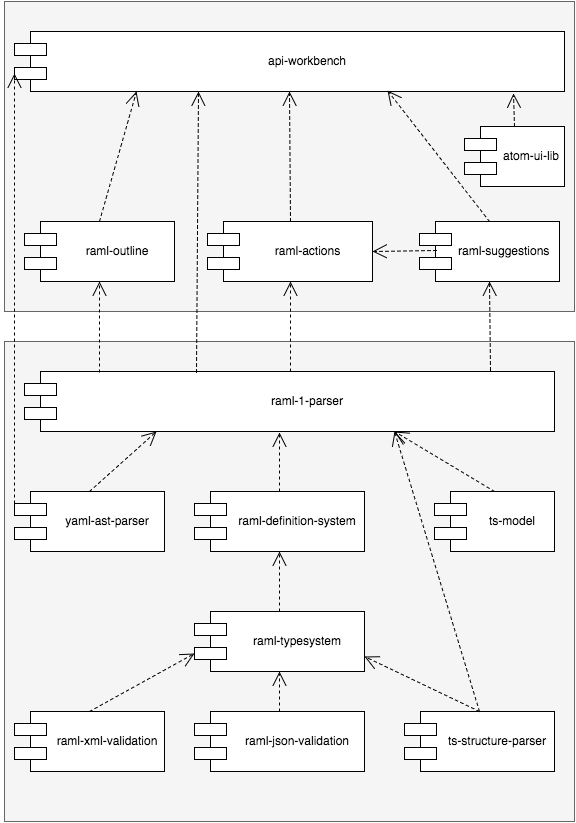

The diagram above was exported from draw.io. Its source (the exported page's mxGraphModel, read from the mxfile embedded in the PNG):
<mxGraphModel dx="601" dy="513" grid="1" gridSize="10" guides="1" tooltips="1" connect="1" arrows="1" fold="1" page="1" pageScale="1" pageWidth="850" pageHeight="1100" background="#ffffff" math="0" shadow="0">
  <root>
    <mxCell id="0" />
    <mxCell id="1" parent="0" />
    <mxCell id="22" value="" style="whiteSpace=wrap;html=1;fillColor=#f5f5f5;strokeColor=#666666;" parent="1" vertex="1">
      <mxGeometry x="10" y="120" width="570" height="310" as="geometry" />
    </mxCell>
    <mxCell id="4" value="" style="whiteSpace=wrap;html=1;fillColor=#f5f5f5;strokeColor=#666666;" parent="1" vertex="1">
      <mxGeometry x="10" y="460" width="570" height="480" as="geometry" />
    </mxCell>
    <mxCell id="2" value="raml-1-parser" style="shape=component;align=center;spacingLeft=36;" parent="1" vertex="1">
      <mxGeometry x="30" y="490" width="530" height="60" as="geometry" />
    </mxCell>
    <mxCell id="3" value="raml-definition-system" style="shape=component;align=center;spacingLeft=36;" parent="1" vertex="1">
      <mxGeometry x="200" y="610" width="170" height="60" as="geometry" />
    </mxCell>
    <mxCell id="6" value="yaml-ast-parser" style="shape=component;align=center;spacingLeft=36;" parent="1" vertex="1">
      <mxGeometry x="20" y="610" width="150" height="60" as="geometry" />
    </mxCell>
    <mxCell id="7" value="ts-model" style="shape=component;align=center;spacingLeft=36;" parent="1" vertex="1">
      <mxGeometry x="440" y="610" width="120" height="60" as="geometry" />
    </mxCell>
    <mxCell id="8" value="ts-structure-parser" style="shape=component;align=center;spacingLeft=36;" parent="1" vertex="1">
      <mxGeometry x="410" y="830" width="150" height="60" as="geometry" />
    </mxCell>
    <mxCell id="9" value="raml-typesystem" style="shape=component;align=center;spacingLeft=36;" parent="1" vertex="1">
      <mxGeometry x="200" y="730" width="170" height="60" as="geometry" />
    </mxCell>
    <mxCell id="10" value="raml-xml-validation" style="shape=component;align=center;spacingLeft=36;" parent="1" vertex="1">
      <mxGeometry x="20" y="830" width="150" height="60" as="geometry" />
    </mxCell>
    <mxCell id="11" value="raml-json-validation" style="shape=component;align=center;spacingLeft=36;" parent="1" vertex="1">
      <mxGeometry x="200" y="830" width="170" height="60" as="geometry" />
    </mxCell>
    <mxCell id="12" value="" style="endArrow=open;endSize=12;dashed=1;html=1;exitX=0.5;exitY=0;entryX=0;entryY=0.7;" parent="1" source="10" target="9" edge="1">
      <mxGeometry width="160" relative="1" as="geometry">
        <mxPoint x="70" y="750" as="sourcePoint" />
        <mxPoint x="230" y="750" as="targetPoint" />
      </mxGeometry>
    </mxCell>
    <mxCell id="14" value="&lt;div&gt;&lt;br&gt;&lt;/div&gt;&lt;div&gt;&lt;br&gt;&lt;/div&gt;" style="endArrow=open;endSize=12;dashed=1;html=1;exitX=0.5;exitY=0;entryX=0.5;entryY=1;" parent="1" source="11" target="9" edge="1">
      <mxGeometry width="160" relative="1" as="geometry">
        <mxPoint x="80" y="730" as="sourcePoint" />
        <mxPoint x="240" y="730" as="targetPoint" />
      </mxGeometry>
    </mxCell>
    <mxCell id="15" value="&lt;div&gt;&lt;br&gt;&lt;/div&gt;&lt;div&gt;&lt;br&gt;&lt;/div&gt;" style="endArrow=open;endSize=12;dashed=1;html=1;exitX=0.5;exitY=0;entryX=1;entryY=0.75;" parent="1" source="8" target="9" edge="1">
      <mxGeometry x="295" y="800" width="160" as="geometry">
        <mxPoint x="295" y="840" as="sourcePoint" />
        <mxPoint x="295" y="800" as="targetPoint" />
      </mxGeometry>
    </mxCell>
    <mxCell id="16" value="&lt;div&gt;&lt;br&gt;&lt;/div&gt;&lt;div&gt;&lt;br&gt;&lt;/div&gt;" style="endArrow=open;endSize=12;dashed=1;html=1;exitX=0.5;exitY=0;" parent="1" source="8" edge="1">
      <mxGeometry x="305" y="810" width="160" as="geometry">
        <mxPoint x="305" y="850" as="sourcePoint" />
        <mxPoint x="400" y="550" as="targetPoint" />
      </mxGeometry>
    </mxCell>
    <mxCell id="17" value="&lt;div&gt;&lt;br&gt;&lt;/div&gt;&lt;div&gt;&lt;br&gt;&lt;/div&gt;" style="endArrow=open;endSize=12;dashed=1;html=1;exitX=0.5;exitY=0;entryX=0.25;entryY=1;" parent="1" source="6" target="2" edge="1">
      <mxGeometry x="315" y="820" width="160" as="geometry">
        <mxPoint x="315" y="860" as="sourcePoint" />
        <mxPoint x="315" y="820" as="targetPoint" />
      </mxGeometry>
    </mxCell>
    <mxCell id="18" value="&lt;div&gt;&lt;br&gt;&lt;/div&gt;&lt;div&gt;&lt;br&gt;&lt;/div&gt;" style="endArrow=open;endSize=12;dashed=1;html=1;exitX=0.5;exitY=0;" parent="1" source="3" edge="1">
      <mxGeometry x="325" y="830" width="160" as="geometry">
        <mxPoint x="325" y="870" as="sourcePoint" />
        <mxPoint x="285" y="551" as="targetPoint" />
      </mxGeometry>
    </mxCell>
    <mxCell id="19" value="&lt;div&gt;&lt;br&gt;&lt;/div&gt;&lt;div&gt;&lt;br&gt;&lt;/div&gt;" style="endArrow=open;endSize=12;dashed=1;html=1;exitX=0.5;exitY=0;" parent="1" source="7" edge="1">
      <mxGeometry x="335" y="840" width="160" as="geometry">
        <mxPoint x="335" y="880" as="sourcePoint" />
        <mxPoint x="400" y="550" as="targetPoint" />
      </mxGeometry>
    </mxCell>
    <mxCell id="20" value="&lt;div&gt;&lt;br&gt;&lt;/div&gt;&lt;div&gt;&lt;br&gt;&lt;/div&gt;" style="endArrow=open;endSize=12;dashed=1;html=1;" parent="1" source="9" target="3" edge="1">
      <mxGeometry x="345" y="850" width="160" as="geometry">
        <mxPoint x="345" y="890" as="sourcePoint" />
        <mxPoint x="345" y="850" as="targetPoint" />
      </mxGeometry>
    </mxCell>
    <mxCell id="21" value="api-workbench" style="shape=component;align=center;spacingLeft=36;" parent="1" vertex="1">
      <mxGeometry x="20" y="150" width="550" height="60" as="geometry" />
    </mxCell>
    <mxCell id="23" value="raml-actions" style="shape=component;align=center;spacingLeft=36;" parent="1" vertex="1">
      <mxGeometry x="213" y="340" width="165" height="60" as="geometry" />
    </mxCell>
    <mxCell id="24" value="raml-outline" style="shape=component;align=center;spacingLeft=36;" parent="1" vertex="1">
      <mxGeometry x="30" y="340" width="150" height="60" as="geometry" />
    </mxCell>
    <mxCell id="25" value="raml-suggestions" style="shape=component;align=left;spacingLeft=36;" parent="1" vertex="1">
      <mxGeometry x="425" y="340" width="140" height="60" as="geometry" />
    </mxCell>
    <mxCell id="26" value="atom-ui-lib" style="shape=component;align=left;spacingLeft=36;" parent="1" vertex="1">
      <mxGeometry x="470" y="245" width="100" height="60" as="geometry" />
    </mxCell>
    <mxCell id="28" value="&lt;div&gt;&lt;br&gt;&lt;/div&gt;&lt;div&gt;&lt;br&gt;&lt;/div&gt;" style="endArrow=open;endSize=12;dashed=1;html=1;exitX=0;exitY=0.3;entryX=0;entryY=0.7;" parent="1" source="6" target="21" edge="1">
      <mxGeometry x="334" y="550" width="160" as="geometry">
        <mxPoint x="294" y="340" as="sourcePoint" />
        <mxPoint x="294" y="270" as="targetPoint" />
      </mxGeometry>
    </mxCell>
    <mxCell id="30" value="&lt;div&gt;&lt;br&gt;&lt;/div&gt;&lt;div&gt;&lt;br&gt;&lt;/div&gt;" style="endArrow=open;endSize=12;dashed=1;html=1;exitX=0.5;exitY=0;entryX=0.221;entryY=1.006;entryPerimeter=0;" parent="1" source="24" target="21" edge="1">
      <mxGeometry x="360" y="640" width="160" as="geometry">
        <mxPoint x="320" y="420" as="sourcePoint" />
        <mxPoint x="320" y="360" as="targetPoint" />
      </mxGeometry>
    </mxCell>
    <mxCell id="33" value="&lt;div&gt;&lt;br&gt;&lt;/div&gt;&lt;div&gt;&lt;br&gt;&lt;/div&gt;" style="endArrow=open;endSize=12;dashed=1;html=1;exitX=0.5;exitY=0;entryX=0.5;entryY=1;" parent="1" source="23" target="21" edge="1">
      <mxGeometry x="370" y="650" width="160" as="geometry">
        <mxPoint x="95" y="350" as="sourcePoint" />
        <mxPoint x="178.9999999999999" y="330" as="targetPoint" />
      </mxGeometry>
    </mxCell>
    <mxCell id="34" value="&lt;div&gt;&lt;br&gt;&lt;/div&gt;&lt;div&gt;&lt;br&gt;&lt;/div&gt;" style="endArrow=open;endSize=12;dashed=1;html=1;exitX=0.119;exitY=0.478;entryX=1;entryY=0.5;exitPerimeter=0;" parent="1" source="25" target="23" edge="1">
      <mxGeometry x="380" y="660" width="160" as="geometry">
        <mxPoint x="306" y="350" as="sourcePoint" />
        <mxPoint x="305" y="220" as="targetPoint" />
      </mxGeometry>
    </mxCell>
    <mxCell id="35" value="&lt;div&gt;&lt;br&gt;&lt;/div&gt;&lt;div&gt;&lt;br&gt;&lt;/div&gt;" style="endArrow=open;endSize=12;dashed=1;html=1;exitX=0.5;exitY=0;entryX=0.679;entryY=0.989;entryPerimeter=0;" parent="1" source="25" target="21" edge="1">
      <mxGeometry x="390" y="670" width="160" as="geometry">
        <mxPoint x="316" y="360" as="sourcePoint" />
        <mxPoint x="433" y="210" as="targetPoint" />
      </mxGeometry>
    </mxCell>
    <mxCell id="36" value="&lt;div&gt;&lt;br&gt;&lt;/div&gt;&lt;div&gt;&lt;br&gt;&lt;/div&gt;" style="endArrow=open;endSize=12;dashed=1;html=1;exitX=0.5;exitY=0;entryX=0.908;entryY=1.028;entryPerimeter=0;" parent="1" source="26" target="21" edge="1">
      <mxGeometry x="380" y="660" width="160" as="geometry">
        <mxPoint x="306" y="350" as="sourcePoint" />
        <mxPoint x="305" y="220" as="targetPoint" />
      </mxGeometry>
    </mxCell>
    <mxCell id="37" value="&lt;div&gt;&lt;br&gt;&lt;/div&gt;&lt;div&gt;&lt;br&gt;&lt;/div&gt;" style="endArrow=open;endSize=12;dashed=1;html=1;exitX=0.141;exitY=0.022;exitPerimeter=0;entryX=0.5;entryY=1;" parent="1" source="2" target="24" edge="1">
      <mxGeometry x="335" y="840" width="160" as="geometry">
        <mxPoint x="295" y="620" as="sourcePoint" />
        <mxPoint x="295" y="561" as="targetPoint" />
      </mxGeometry>
    </mxCell>
    <mxCell id="38" value="&lt;div&gt;&lt;br&gt;&lt;/div&gt;&lt;div&gt;&lt;br&gt;&lt;/div&gt;" style="endArrow=open;endSize=12;dashed=1;html=1;entryX=0.5;entryY=1;" parent="1" target="23" edge="1">
      <mxGeometry x="345" y="850" width="160" as="geometry">
        <mxPoint x="296" y="490" as="sourcePoint" />
        <mxPoint x="115" y="410" as="targetPoint" />
      </mxGeometry>
    </mxCell>
    <mxCell id="39" value="&lt;div&gt;&lt;br&gt;&lt;/div&gt;&lt;div&gt;&lt;br&gt;&lt;/div&gt;" style="text;html=1;resizable=0;points=[];align=center;verticalAlign=middle;labelBackgroundColor=#ffffff;" parent="38" vertex="1" connectable="0">
      <mxGeometry relative="1" as="geometry">
        <mxPoint y="32" as="offset" />
      </mxGeometry>
    </mxCell>
    <mxCell id="40" value="&lt;div&gt;&lt;br&gt;&lt;/div&gt;&lt;div&gt;&lt;br&gt;&lt;/div&gt;" style="endArrow=open;endSize=12;dashed=1;html=1;exitX=0.879;exitY=-0.011;exitPerimeter=0;entryX=0.5;entryY=1;" parent="1" source="2" target="25" edge="1">
      <mxGeometry x="355" y="860" width="160" as="geometry">
        <mxPoint x="125" y="511" as="sourcePoint" />
        <mxPoint x="125" y="420" as="targetPoint" />
      </mxGeometry>
    </mxCell>
    <mxCell id="41" value="&lt;div&gt;&lt;br&gt;&lt;/div&gt;&lt;div&gt;&lt;br&gt;&lt;/div&gt;" style="endArrow=open;endSize=12;dashed=1;html=1;exitX=0.324;exitY=0.022;exitPerimeter=0;" parent="1" source="2" edge="1">
      <mxGeometry x="380" y="660" width="160" as="geometry">
        <mxPoint x="306" y="350" as="sourcePoint" />
        <mxPoint x="204" y="210" as="targetPoint" />
      </mxGeometry>
    </mxCell>
  </root>
</mxGraphModel>